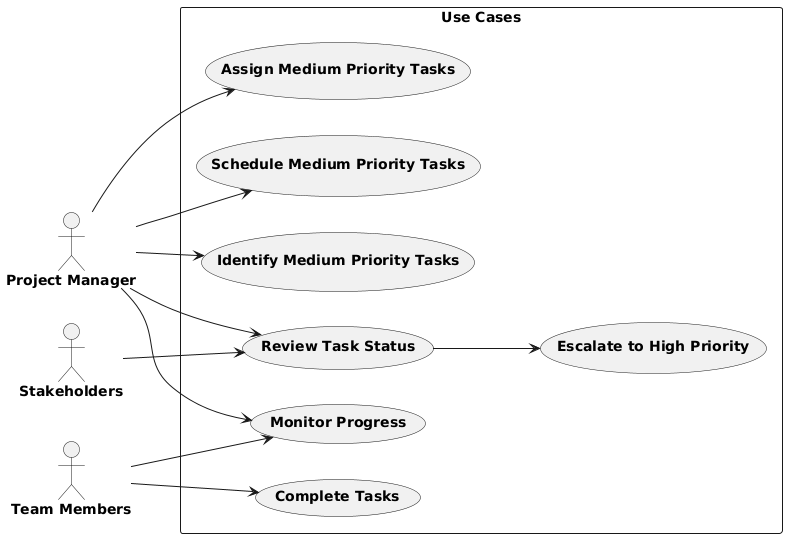

The diagram above was rendered by PlantUML. Its source (embedded in the PNG):
@startuml
left to right direction

actor "**Project Manager**" as PM
actor "**Team Members**" as TM
actor "**Stakeholders**" as SH

rectangle "<b>Use Cases</b>" {
    usecase "<b>Identify Medium Priority Tasks</b>" as UC1
    usecase "<b>Schedule Medium Priority Tasks</b>" as UC2
    usecase "<b>Assign Medium Priority Tasks</b>" as UC3
    usecase "<b>Monitor Progress</b>" as UC4
    usecase "<b>Review Task Status</b>" as UC5
    usecase "<b>Escalate to High Priority</b>" as UC6
    usecase "<b>Complete Tasks</b>" as UC7
}

PM --> UC1
PM --> UC2
PM --> UC3
PM --> UC4
PM --> UC5
UC5 --> UC6
TM --> UC4
TM --> UC7
SH --> UC5
@enduml